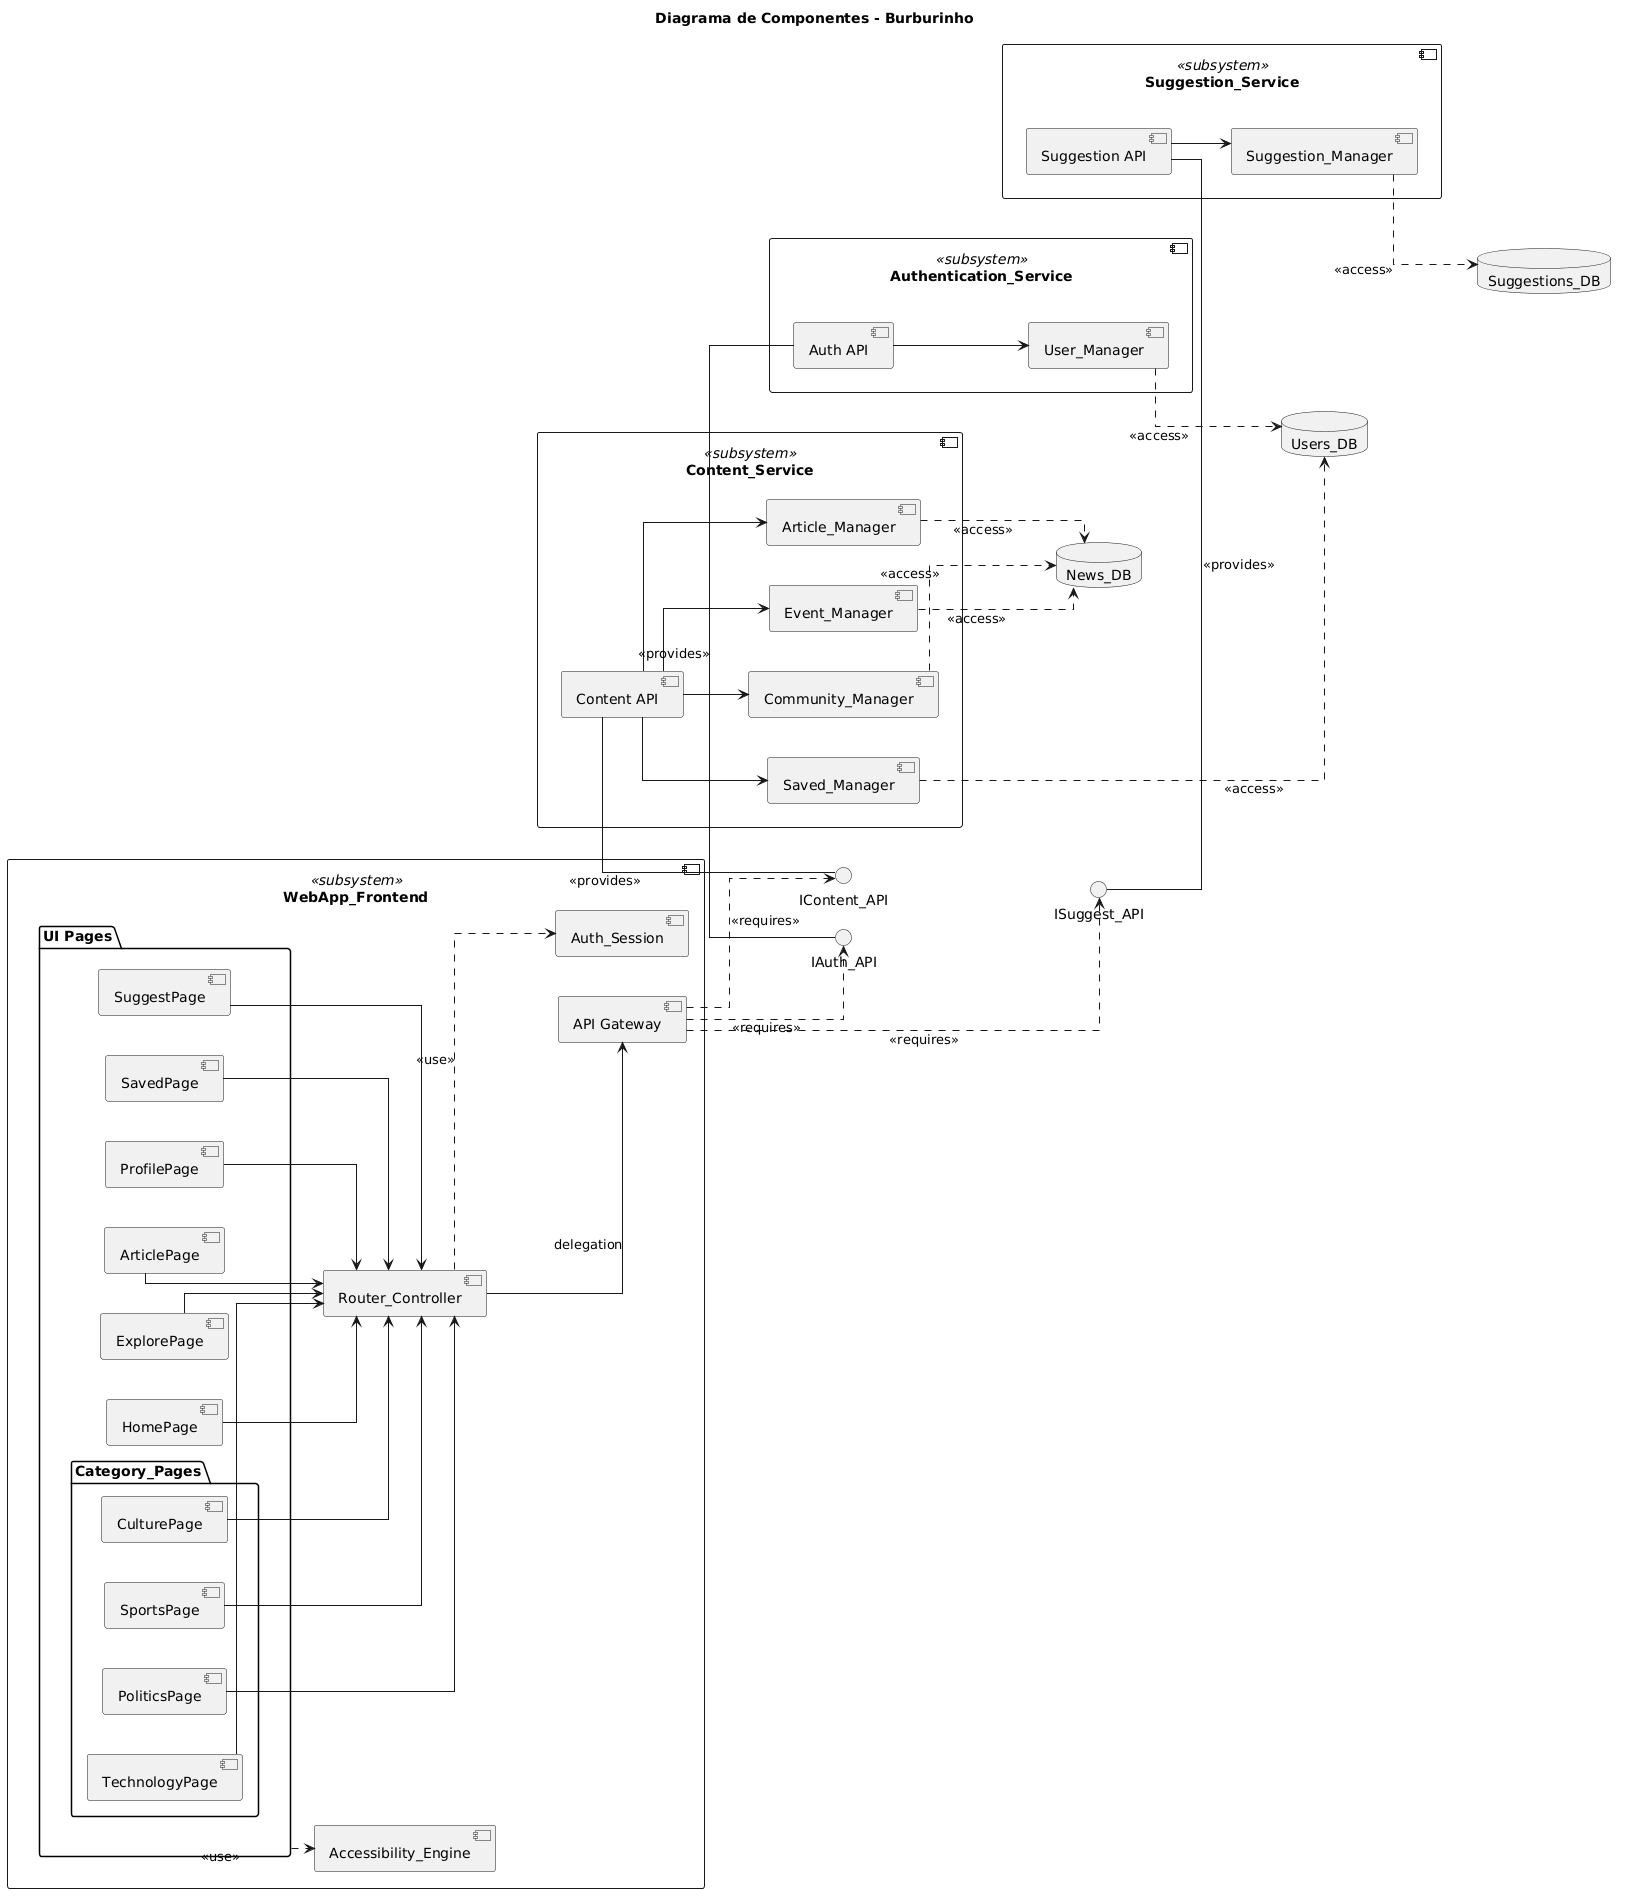

The diagram above was rendered by PlantUML. Its source (embedded in the PNG):
@startuml
title Diagrama de Componentes - Burburinho



left to right direction



skinparam componentStyle uml2

skinparam linetype ortho

skinparam nodesep 40

skinparam ranksep 60





' =========================================================

' INTERFACES DAS APIS

' =========================================================



interface "IContent_API" as IContent

interface "IAuth_API" as IAuth

interface "ISuggest_API" as ISuggest





' =========================================================

' FRONTEND

' =========================================================



component "WebApp_Frontend" <<subsystem>> as Frontend {



   component "API Gateway" as Gateway

   component "Router_Controller" as Router

   component "Accessibility_Engine" as A11y

   component "Auth_Session" as Session



   package "UI Pages" as UIPages {



       component "HomePage" as Home

       component "ExplorePage" as Explore

       component "ArticlePage" as Article

       component "ProfilePage" as Profile

       component "SavedPage" as Saved

       component "SuggestPage" as Suggest



       package "Category_Pages" as Categories {

           component "TechnologyPage" as Technology

           component "PoliticsPage" as Politics

           component "SportsPage" as Sports

           component "CulturePage" as Culture

       }

   }



   ' -------------------------------------------------------

   ' Navegação das páginas

   ' -------------------------------------------------------



   Home --> Router

   Explore --> Router

   Article --> Router

   Profile --> Router

   Saved --> Router

   Suggest --> Router



   Technology --> Router

   Politics --> Router

   Sports --> Router

   Culture --> Router



   ' -------------------------------------------------------

   ' Recursos compartilhados do Frontend

   ' -------------------------------------------------------



   UIPages ..> A11y : <<use>>

   Router ..> Session : <<use>>



   ' -------------------------------------------------------

   ' Comunicação com Backend

   ' -------------------------------------------------------



   Router --> Gateway : delegation

}





' =========================================================

' CONTENT SERVICE

' =========================================================



component "Content_Service" <<subsystem>> as ContentSvc {



   component "Content API" as ContentAPI

   component "Article_Manager" as ArticleMgr

   component "Community_Manager" as CommunityMgr

   component "Saved_Manager" as SavedMgr

   component "Event_Manager" as EventMgr



   ' -------------------------------------------------------

   ' Comunicação interna

   ' -------------------------------------------------------



   ContentAPI --> ArticleMgr

   ContentAPI --> CommunityMgr

   ContentAPI --> SavedMgr

   ContentAPI --> EventMgr

}





' =========================================================

' AUTHENTICATION SERVICE

' =========================================================



component "Authentication_Service" <<subsystem>> as AuthSvc {



   component "Auth API" as AuthAPI

   component "User_Manager" as UserMgr



   AuthAPI --> UserMgr

}





' =========================================================

' SUGGESTION SERVICE

' =========================================================



component "Suggestion_Service" <<subsystem>> as SuggestSvc {



   component "Suggestion API" as SuggestAPI

   component "Suggestion_Manager" as SuggestMgr



   SuggestAPI --> SuggestMgr

}





' =========================================================

' INTERFACES REQUERIDAS PELO API GATEWAY

' =========================================================



Gateway ..> IContent : <<requires>>

Gateway ..> IAuth : <<requires>>

Gateway ..> ISuggest : <<requires>>





' =========================================================

' INTERFACES PROVIDAS PELOS SERVIÇOS

' =========================================================



ContentAPI - IContent : <<provides>>

AuthAPI - IAuth : <<provides>>

SuggestAPI - ISuggest : <<provides>>





' =========================================================

' BANCOS DE DADOS

' =========================================================



database "News_DB" as NewsDB

database "Users_DB" as UsersDB

database "Suggestions_DB" as SuggestionsDB





' ---------------------------------------------------------

' Acesso aos bancos

' ---------------------------------------------------------



ArticleMgr ..> NewsDB : <<access>>

CommunityMgr ..> NewsDB : <<access>>

EventMgr ..> NewsDB : <<access>>



SavedMgr ..> UsersDB : <<access>>



UserMgr ..> UsersDB : <<access>>



SuggestMgr ..> SuggestionsDB : <<access>>





' =========================================================

' CONTROLE DE LAYOUT

' =========================================================



ContentSvc -[hidden]down- AuthSvc

AuthSvc -[hidden]down- SuggestSvc



NewsDB -[hidden]down- UsersDB

UsersDB -[hidden]down- SuggestionsDB
@enduml